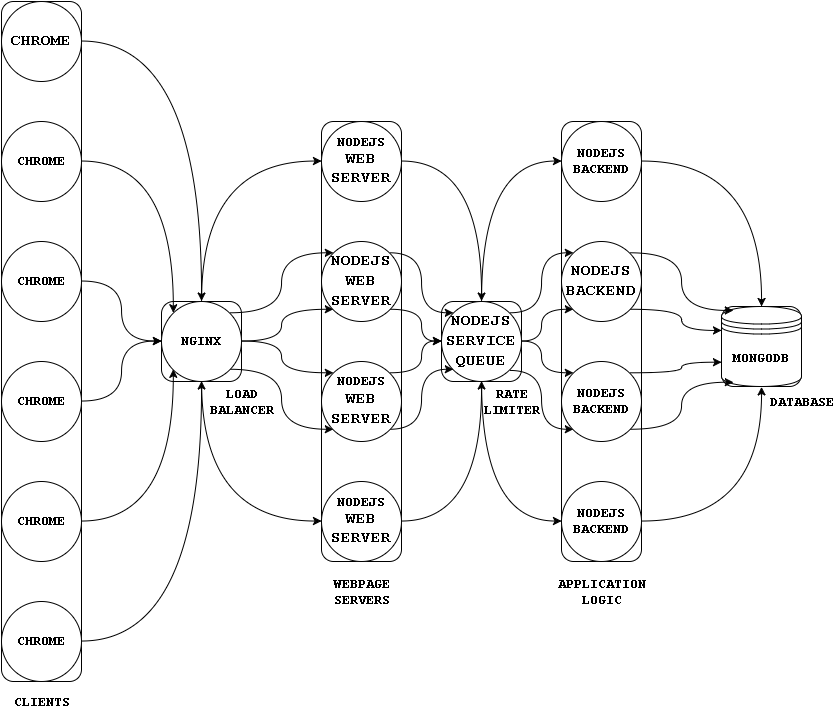

The diagram above was exported from draw.io. Its source (the exported page's mxGraphModel, read from the mxfile embedded in the PNG):
<mxGraphModel dx="1887" dy="924" grid="1" gridSize="10" guides="1" tooltips="1" connect="1" arrows="1" fold="1" page="1" pageScale="1" pageWidth="850" pageHeight="1100" background="#ffffff" math="0" shadow="0">
  <root>
    <mxCell id="0" />
    <mxCell id="1" parent="0" />
    <mxCell id="6a2ed51fddd621f7-81" value="" style="rounded=1;whiteSpace=wrap;html=1;" vertex="1" parent="1">
      <mxGeometry x="480" y="340" width="80" height="80" as="geometry" />
    </mxCell>
    <mxCell id="6a2ed51fddd621f7-54" value="" style="rounded=1;whiteSpace=wrap;html=1;" vertex="1" parent="1">
      <mxGeometry x="600" y="160" width="80" height="440" as="geometry" />
    </mxCell>
    <mxCell id="75c15666ae7087f5-34" value="" style="rounded=1;whiteSpace=wrap;html=1;" parent="1" vertex="1">
      <mxGeometry x="760" y="345" width="80" height="80" as="geometry" />
    </mxCell>
    <mxCell id="3bd9e0e2a099952c-79" value="" style="rounded=1;whiteSpace=wrap;html=1;" parent="1" vertex="1">
      <mxGeometry x="360" y="160" width="80" height="440" as="geometry" />
    </mxCell>
    <mxCell id="3bd9e0e2a099952c-78" value="" style="rounded=1;whiteSpace=wrap;html=1;" parent="1" vertex="1">
      <mxGeometry x="200" y="340" width="80" height="80" as="geometry" />
    </mxCell>
    <mxCell id="3bd9e0e2a099952c-77" value="" style="rounded=1;whiteSpace=wrap;html=1;" parent="1" vertex="1">
      <mxGeometry x="40" y="40" width="80" height="680" as="geometry" />
    </mxCell>
    <mxCell id="75c15666ae7087f5-33" value="&lt;font face=&quot;Courier New&quot; style=&quot;font-size: 14px&quot;&gt;&lt;b&gt;MONGODB&lt;/b&gt;&lt;/font&gt;" style="shape=datastore;whiteSpace=wrap;html=1;" parent="1" vertex="1">
      <mxGeometry x="760" y="345" width="80" height="80" as="geometry" />
    </mxCell>
    <mxCell id="75c15666ae7087f5-46" value="&lt;font face=&quot;Courier New&quot; style=&quot;font-size: 14px&quot;&gt;&lt;b&gt;DATABASE&lt;/b&gt;&lt;/font&gt;" style="text;html=1;strokeColor=none;fillColor=none;align=center;verticalAlign=middle;whiteSpace=wrap;" parent="1" vertex="1">
      <mxGeometry x="820" y="430" width="40" height="20" as="geometry" />
    </mxCell>
    <mxCell id="75c15666ae7087f5-47" value="&lt;font face=&quot;Courier New&quot; style=&quot;font-size: 14px&quot;&gt;&lt;b&gt;CLIENTS&lt;/b&gt;&lt;/font&gt;" style="text;html=1;strokeColor=none;fillColor=none;align=center;verticalAlign=middle;whiteSpace=wrap;" parent="1" vertex="1">
      <mxGeometry x="60" y="730" width="40" height="20" as="geometry" />
    </mxCell>
    <mxCell id="75c15666ae7087f5-52" value="&lt;font face=&quot;Courier New&quot; style=&quot;font-size: 14px&quot;&gt;&lt;b&gt;LOAD BALANCER&lt;/b&gt;&lt;/font&gt;" style="text;html=1;strokeColor=none;fillColor=none;align=center;verticalAlign=middle;whiteSpace=wrap;" parent="1" vertex="1">
      <mxGeometry x="260" y="430" width="40" height="20" as="geometry" />
    </mxCell>
    <mxCell id="75c15666ae7087f5-54" value="&lt;font face=&quot;Courier New&quot; style=&quot;font-size: 14px&quot;&gt;&lt;b&gt;APPLICATION LOGIC&lt;/b&gt;&lt;/font&gt;" style="text;html=1;strokeColor=none;fillColor=none;align=center;verticalAlign=middle;whiteSpace=wrap;" parent="1" vertex="1">
      <mxGeometry x="620" y="620" width="40" height="20" as="geometry" />
    </mxCell>
    <mxCell id="6a2ed51fddd621f7-59" style="edgeStyle=orthogonalEdgeStyle;curved=1;rounded=0;html=1;exitX=0.5;exitY=0;entryX=0;entryY=0.5;jettySize=auto;orthogonalLoop=1;" edge="1" parent="1" source="6a2ed51fddd621f7-11" target="6a2ed51fddd621f7-57">
      <mxGeometry relative="1" as="geometry" />
    </mxCell>
    <mxCell id="6a2ed51fddd621f7-61" style="edgeStyle=orthogonalEdgeStyle;curved=1;rounded=0;html=1;exitX=1;exitY=0;entryX=0;entryY=0;jettySize=auto;orthogonalLoop=1;" edge="1" parent="1" source="6a2ed51fddd621f7-11" target="6a2ed51fddd621f7-58">
      <mxGeometry relative="1" as="geometry" />
    </mxCell>
    <mxCell id="6a2ed51fddd621f7-64" style="edgeStyle=orthogonalEdgeStyle;curved=1;rounded=0;html=1;exitX=1;exitY=1;entryX=0;entryY=1;jettySize=auto;orthogonalLoop=1;" edge="1" parent="1" source="6a2ed51fddd621f7-11" target="6a2ed51fddd621f7-56">
      <mxGeometry relative="1" as="geometry" />
    </mxCell>
    <mxCell id="6a2ed51fddd621f7-65" style="edgeStyle=orthogonalEdgeStyle;curved=1;rounded=0;html=1;exitX=0.5;exitY=1;entryX=0;entryY=0.5;jettySize=auto;orthogonalLoop=1;" edge="1" parent="1" source="6a2ed51fddd621f7-11" target="6a2ed51fddd621f7-55">
      <mxGeometry relative="1" as="geometry" />
    </mxCell>
    <mxCell id="6a2ed51fddd621f7-66" style="edgeStyle=orthogonalEdgeStyle;curved=1;rounded=0;html=1;exitX=1;exitY=0.5;entryX=0;entryY=1;jettySize=auto;orthogonalLoop=1;" edge="1" parent="1" source="6a2ed51fddd621f7-11" target="6a2ed51fddd621f7-58">
      <mxGeometry relative="1" as="geometry" />
    </mxCell>
    <mxCell id="6a2ed51fddd621f7-67" style="edgeStyle=orthogonalEdgeStyle;curved=1;rounded=0;html=1;exitX=1;exitY=0.5;entryX=0;entryY=0;jettySize=auto;orthogonalLoop=1;" edge="1" parent="1" source="6a2ed51fddd621f7-11" target="6a2ed51fddd621f7-56">
      <mxGeometry relative="1" as="geometry" />
    </mxCell>
    <mxCell id="6a2ed51fddd621f7-11" value="&lt;font face=&quot;Courier New&quot; size=&quot;3&quot;&gt;&lt;b&gt;NODEJS&lt;/b&gt;&lt;/font&gt;&lt;div&gt;&lt;font face=&quot;Courier New&quot; size=&quot;3&quot;&gt;&lt;b&gt;SERVICE&lt;/b&gt;&lt;/font&gt;&lt;/div&gt;&lt;div&gt;&lt;font face=&quot;Courier New&quot; size=&quot;3&quot;&gt;&lt;b&gt;QUEUE&lt;/b&gt;&lt;/font&gt;&lt;/div&gt;" style="ellipse;whiteSpace=wrap;html=1;aspect=fixed;" vertex="1" parent="1">
      <mxGeometry x="480" y="340" width="80" height="80" as="geometry" />
    </mxCell>
    <mxCell id="6a2ed51fddd621f7-28" style="edgeStyle=orthogonalEdgeStyle;curved=1;rounded=0;html=1;exitX=1;exitY=0.5;entryX=0.5;entryY=1;jettySize=auto;orthogonalLoop=1;" edge="1" parent="1" source="6a2ed51fddd621f7-15" target="3bd9e0e2a099952c-78">
      <mxGeometry relative="1" as="geometry" />
    </mxCell>
    <mxCell id="6a2ed51fddd621f7-15" value="&lt;b&gt;&lt;font face=&quot;Courier New&quot; style=&quot;font-size: 14px&quot;&gt;CHROME&lt;/font&gt;&lt;/b&gt;" style="ellipse;whiteSpace=wrap;html=1;aspect=fixed;" vertex="1" parent="1">
      <mxGeometry x="40" y="640" width="80" height="80" as="geometry" />
    </mxCell>
    <mxCell id="6a2ed51fddd621f7-27" style="edgeStyle=orthogonalEdgeStyle;curved=1;rounded=0;html=1;exitX=1;exitY=0.5;entryX=0;entryY=1;jettySize=auto;orthogonalLoop=1;" edge="1" parent="1" source="6a2ed51fddd621f7-17" target="6a2ed51fddd621f7-22">
      <mxGeometry relative="1" as="geometry" />
    </mxCell>
    <mxCell id="6a2ed51fddd621f7-17" value="&lt;b&gt;&lt;font face=&quot;Courier New&quot; style=&quot;font-size: 14px&quot;&gt;CHROME&lt;/font&gt;&lt;/b&gt;" style="ellipse;whiteSpace=wrap;html=1;aspect=fixed;" vertex="1" parent="1">
      <mxGeometry x="40" y="520" width="80" height="80" as="geometry" />
    </mxCell>
    <mxCell id="6a2ed51fddd621f7-26" style="edgeStyle=orthogonalEdgeStyle;curved=1;rounded=0;html=1;exitX=1;exitY=0.5;jettySize=auto;orthogonalLoop=1;" edge="1" parent="1" source="6a2ed51fddd621f7-18" target="6a2ed51fddd621f7-22">
      <mxGeometry relative="1" as="geometry" />
    </mxCell>
    <mxCell id="6a2ed51fddd621f7-18" value="&lt;b&gt;&lt;font face=&quot;Courier New&quot; style=&quot;font-size: 14px&quot;&gt;CHROME&lt;/font&gt;&lt;/b&gt;" style="ellipse;whiteSpace=wrap;html=1;aspect=fixed;" vertex="1" parent="1">
      <mxGeometry x="40" y="400" width="80" height="80" as="geometry" />
    </mxCell>
    <mxCell id="6a2ed51fddd621f7-25" style="edgeStyle=orthogonalEdgeStyle;curved=1;rounded=0;html=1;exitX=1;exitY=0.5;entryX=0;entryY=0.5;jettySize=auto;orthogonalLoop=1;" edge="1" parent="1" source="6a2ed51fddd621f7-19" target="6a2ed51fddd621f7-22">
      <mxGeometry relative="1" as="geometry" />
    </mxCell>
    <mxCell id="6a2ed51fddd621f7-19" value="&lt;b&gt;&lt;font face=&quot;Courier New&quot; style=&quot;font-size: 14px&quot;&gt;CHROME&lt;/font&gt;&lt;/b&gt;" style="ellipse;whiteSpace=wrap;html=1;aspect=fixed;" vertex="1" parent="1">
      <mxGeometry x="40" y="280" width="80" height="80" as="geometry" />
    </mxCell>
    <mxCell id="6a2ed51fddd621f7-24" style="edgeStyle=orthogonalEdgeStyle;curved=1;rounded=0;html=1;exitX=1;exitY=0.5;entryX=0;entryY=0;jettySize=auto;orthogonalLoop=1;" edge="1" parent="1" source="6a2ed51fddd621f7-20" target="6a2ed51fddd621f7-22">
      <mxGeometry relative="1" as="geometry" />
    </mxCell>
    <mxCell id="6a2ed51fddd621f7-20" value="&lt;b&gt;&lt;font face=&quot;Courier New&quot; style=&quot;font-size: 14px&quot;&gt;CHROME&lt;/font&gt;&lt;/b&gt;" style="ellipse;whiteSpace=wrap;html=1;aspect=fixed;" vertex="1" parent="1">
      <mxGeometry x="40" y="160" width="80" height="80" as="geometry" />
    </mxCell>
    <mxCell id="6a2ed51fddd621f7-23" style="edgeStyle=orthogonalEdgeStyle;curved=1;rounded=0;html=1;exitX=1;exitY=0.5;entryX=0.5;entryY=0;jettySize=auto;orthogonalLoop=1;" edge="1" parent="1" source="6a2ed51fddd621f7-21" target="6a2ed51fddd621f7-22">
      <mxGeometry relative="1" as="geometry" />
    </mxCell>
    <mxCell id="6a2ed51fddd621f7-21" value="&lt;font face=&quot;Courier New&quot; size=&quot;3&quot;&gt;&lt;b&gt;CHROME&lt;/b&gt;&lt;/font&gt;" style="ellipse;whiteSpace=wrap;html=1;aspect=fixed;" vertex="1" parent="1">
      <mxGeometry x="40" y="40" width="80" height="80" as="geometry" />
    </mxCell>
    <mxCell id="6a2ed51fddd621f7-40" style="edgeStyle=orthogonalEdgeStyle;curved=1;rounded=0;html=1;exitX=0.5;exitY=0;entryX=0;entryY=0.5;jettySize=auto;orthogonalLoop=1;" edge="1" parent="1" source="6a2ed51fddd621f7-22" target="6a2ed51fddd621f7-38">
      <mxGeometry relative="1" as="geometry" />
    </mxCell>
    <mxCell id="6a2ed51fddd621f7-41" style="edgeStyle=orthogonalEdgeStyle;curved=1;rounded=0;html=1;exitX=1;exitY=0;entryX=0;entryY=0;jettySize=auto;orthogonalLoop=1;" edge="1" parent="1" source="6a2ed51fddd621f7-22" target="6a2ed51fddd621f7-39">
      <mxGeometry relative="1" as="geometry" />
    </mxCell>
    <mxCell id="6a2ed51fddd621f7-42" style="edgeStyle=orthogonalEdgeStyle;curved=1;rounded=0;html=1;exitX=1;exitY=0.5;entryX=0;entryY=1;jettySize=auto;orthogonalLoop=1;" edge="1" parent="1" source="6a2ed51fddd621f7-22" target="6a2ed51fddd621f7-39">
      <mxGeometry relative="1" as="geometry" />
    </mxCell>
    <mxCell id="6a2ed51fddd621f7-43" style="edgeStyle=orthogonalEdgeStyle;curved=1;rounded=0;html=1;exitX=1;exitY=0.5;entryX=0;entryY=0;jettySize=auto;orthogonalLoop=1;" edge="1" parent="1" source="6a2ed51fddd621f7-22" target="6a2ed51fddd621f7-37">
      <mxGeometry relative="1" as="geometry" />
    </mxCell>
    <mxCell id="6a2ed51fddd621f7-44" style="edgeStyle=orthogonalEdgeStyle;curved=1;rounded=0;html=1;exitX=1;exitY=1;entryX=0;entryY=1;jettySize=auto;orthogonalLoop=1;" edge="1" parent="1" source="6a2ed51fddd621f7-22" target="6a2ed51fddd621f7-37">
      <mxGeometry relative="1" as="geometry" />
    </mxCell>
    <mxCell id="6a2ed51fddd621f7-45" style="edgeStyle=orthogonalEdgeStyle;curved=1;rounded=0;html=1;exitX=0.5;exitY=1;entryX=0;entryY=0.5;jettySize=auto;orthogonalLoop=1;" edge="1" parent="1" source="6a2ed51fddd621f7-22" target="6a2ed51fddd621f7-36">
      <mxGeometry relative="1" as="geometry" />
    </mxCell>
    <mxCell id="6a2ed51fddd621f7-22" value="&lt;font face=&quot;Courier New&quot; style=&quot;font-size: 14px&quot;&gt;&lt;b&gt;NGINX&lt;/b&gt;&lt;/font&gt;" style="ellipse;whiteSpace=wrap;html=1;aspect=fixed;" vertex="1" parent="1">
      <mxGeometry x="200" y="340" width="80" height="80" as="geometry" />
    </mxCell>
    <mxCell id="6a2ed51fddd621f7-53" style="edgeStyle=orthogonalEdgeStyle;curved=1;rounded=0;html=1;exitX=1;exitY=0.5;entryX=0.5;entryY=1;jettySize=auto;orthogonalLoop=1;" edge="1" parent="1" source="6a2ed51fddd621f7-36" target="6a2ed51fddd621f7-11">
      <mxGeometry relative="1" as="geometry" />
    </mxCell>
    <mxCell id="6a2ed51fddd621f7-36" value="&lt;b&gt;&lt;font face=&quot;Courier New&quot; style=&quot;font-size: 14px&quot;&gt;NODEJS&lt;/font&gt;&lt;/b&gt;&lt;div&gt;&lt;b&gt;&lt;font face=&quot;Courier New&quot; size=&quot;3&quot;&gt;WEB&lt;/font&gt;&lt;/b&gt;&lt;/div&gt;&lt;div&gt;&lt;b&gt;&lt;font face=&quot;Courier New&quot; size=&quot;3&quot;&gt;SERVER&lt;/font&gt;&lt;/b&gt;&lt;/div&gt;" style="ellipse;whiteSpace=wrap;html=1;aspect=fixed;" vertex="1" parent="1">
      <mxGeometry x="360" y="520" width="80" height="80" as="geometry" />
    </mxCell>
    <mxCell id="6a2ed51fddd621f7-51" style="edgeStyle=orthogonalEdgeStyle;curved=1;rounded=0;html=1;exitX=1;exitY=0;entryX=0;entryY=0.5;jettySize=auto;orthogonalLoop=1;" edge="1" parent="1" source="6a2ed51fddd621f7-37" target="6a2ed51fddd621f7-11">
      <mxGeometry relative="1" as="geometry" />
    </mxCell>
    <mxCell id="6a2ed51fddd621f7-52" style="edgeStyle=orthogonalEdgeStyle;curved=1;rounded=0;html=1;exitX=1;exitY=1;entryX=0;entryY=1;jettySize=auto;orthogonalLoop=1;" edge="1" parent="1" source="6a2ed51fddd621f7-37" target="6a2ed51fddd621f7-11">
      <mxGeometry relative="1" as="geometry" />
    </mxCell>
    <mxCell id="6a2ed51fddd621f7-37" value="&lt;font face=&quot;Courier New&quot; style=&quot;font-size: 14px&quot;&gt;&lt;b&gt;NODEJS&lt;/b&gt;&lt;/font&gt;&lt;div&gt;&lt;font face=&quot;Courier New&quot; size=&quot;3&quot;&gt;&lt;b&gt;WEB&lt;/b&gt;&lt;/font&gt;&lt;/div&gt;&lt;div&gt;&lt;font face=&quot;Courier New&quot; size=&quot;3&quot;&gt;&lt;b&gt;SERVER&lt;/b&gt;&lt;/font&gt;&lt;/div&gt;" style="ellipse;whiteSpace=wrap;html=1;aspect=fixed;" vertex="1" parent="1">
      <mxGeometry x="360" y="400" width="80" height="80" as="geometry" />
    </mxCell>
    <mxCell id="6a2ed51fddd621f7-46" style="edgeStyle=orthogonalEdgeStyle;curved=1;rounded=0;html=1;exitX=1;exitY=0.5;entryX=0.5;entryY=0;jettySize=auto;orthogonalLoop=1;" edge="1" parent="1" source="6a2ed51fddd621f7-38" target="6a2ed51fddd621f7-11">
      <mxGeometry relative="1" as="geometry" />
    </mxCell>
    <mxCell id="6a2ed51fddd621f7-38" value="&lt;b&gt;&lt;font face=&quot;Courier New&quot; style=&quot;font-size: 14px&quot;&gt;NODEJS&lt;/font&gt;&lt;/b&gt;&lt;div&gt;&lt;b&gt;&lt;font face=&quot;Courier New&quot; size=&quot;3&quot;&gt;WEB&lt;/font&gt;&lt;/b&gt;&lt;/div&gt;&lt;div&gt;&lt;b&gt;&lt;font face=&quot;Courier New&quot; size=&quot;3&quot;&gt;SERVER&lt;/font&gt;&lt;/b&gt;&lt;/div&gt;" style="ellipse;whiteSpace=wrap;html=1;aspect=fixed;" vertex="1" parent="1">
      <mxGeometry x="360" y="160" width="80" height="80" as="geometry" />
    </mxCell>
    <mxCell id="6a2ed51fddd621f7-47" style="edgeStyle=orthogonalEdgeStyle;curved=1;rounded=0;html=1;exitX=1;exitY=0;entryX=0;entryY=0;jettySize=auto;orthogonalLoop=1;" edge="1" parent="1" source="6a2ed51fddd621f7-39" target="6a2ed51fddd621f7-11">
      <mxGeometry relative="1" as="geometry" />
    </mxCell>
    <mxCell id="6a2ed51fddd621f7-48" style="edgeStyle=orthogonalEdgeStyle;curved=1;rounded=0;html=1;exitX=1;exitY=1;entryX=0;entryY=0.5;jettySize=auto;orthogonalLoop=1;" edge="1" parent="1" source="6a2ed51fddd621f7-39" target="6a2ed51fddd621f7-11">
      <mxGeometry relative="1" as="geometry" />
    </mxCell>
    <mxCell id="6a2ed51fddd621f7-39" value="&lt;font face=&quot;Courier New&quot; size=&quot;3&quot;&gt;&lt;b&gt;NODEJS&lt;/b&gt;&lt;/font&gt;&lt;div&gt;&lt;font face=&quot;Courier New&quot; size=&quot;3&quot;&gt;&lt;b&gt;WEB&lt;/b&gt;&lt;/font&gt;&lt;/div&gt;&lt;div&gt;&lt;font face=&quot;Courier New&quot; size=&quot;3&quot;&gt;&lt;b&gt;SERVER&lt;/b&gt;&lt;/font&gt;&lt;/div&gt;" style="ellipse;whiteSpace=wrap;html=1;aspect=fixed;" vertex="1" parent="1">
      <mxGeometry x="360" y="280" width="80" height="80" as="geometry" />
    </mxCell>
    <mxCell id="6a2ed51fddd621f7-76" style="edgeStyle=orthogonalEdgeStyle;curved=1;rounded=0;html=1;exitX=1;exitY=0.5;entryX=0.5;entryY=1;jettySize=auto;orthogonalLoop=1;" edge="1" parent="1" source="6a2ed51fddd621f7-55" target="75c15666ae7087f5-33">
      <mxGeometry relative="1" as="geometry" />
    </mxCell>
    <mxCell id="6a2ed51fddd621f7-55" value="&lt;font face=&quot;Courier New&quot;&gt;&lt;span style=&quot;font-size: 14px&quot;&gt;&lt;b&gt;NODEJS&lt;/b&gt;&lt;/span&gt;&lt;/font&gt;&lt;div&gt;&lt;font face=&quot;Courier New&quot;&gt;&lt;span style=&quot;font-size: 14px&quot;&gt;&lt;b&gt;BACKEND&lt;/b&gt;&lt;/span&gt;&lt;/font&gt;&lt;/div&gt;" style="ellipse;whiteSpace=wrap;html=1;aspect=fixed;" vertex="1" parent="1">
      <mxGeometry x="600" y="520" width="80" height="80" as="geometry" />
    </mxCell>
    <mxCell id="6a2ed51fddd621f7-74" style="edgeStyle=orthogonalEdgeStyle;curved=1;rounded=0;html=1;exitX=1;exitY=0;entryX=0;entryY=0.7;jettySize=auto;orthogonalLoop=1;" edge="1" parent="1" source="6a2ed51fddd621f7-56" target="75c15666ae7087f5-33">
      <mxGeometry relative="1" as="geometry" />
    </mxCell>
    <mxCell id="6a2ed51fddd621f7-75" style="edgeStyle=orthogonalEdgeStyle;curved=1;rounded=0;html=1;exitX=1;exitY=1;entryX=0.15;entryY=0.95;entryPerimeter=0;jettySize=auto;orthogonalLoop=1;" edge="1" parent="1" source="6a2ed51fddd621f7-56" target="75c15666ae7087f5-33">
      <mxGeometry relative="1" as="geometry" />
    </mxCell>
    <mxCell id="6a2ed51fddd621f7-56" value="&lt;font face=&quot;Courier New&quot;&gt;&lt;span style=&quot;font-size: 14px&quot;&gt;&lt;b&gt;NODEJS&lt;/b&gt;&lt;/span&gt;&lt;/font&gt;&lt;div&gt;&lt;font face=&quot;Courier New&quot;&gt;&lt;span style=&quot;font-size: 14px&quot;&gt;&lt;b&gt;BACKEND&lt;/b&gt;&lt;/span&gt;&lt;/font&gt;&lt;/div&gt;" style="ellipse;whiteSpace=wrap;html=1;aspect=fixed;" vertex="1" parent="1">
      <mxGeometry x="600" y="400" width="80" height="80" as="geometry" />
    </mxCell>
    <mxCell id="6a2ed51fddd621f7-69" style="edgeStyle=orthogonalEdgeStyle;curved=1;rounded=0;html=1;exitX=1;exitY=0.5;jettySize=auto;orthogonalLoop=1;" edge="1" parent="1" source="6a2ed51fddd621f7-57" target="75c15666ae7087f5-33">
      <mxGeometry relative="1" as="geometry" />
    </mxCell>
    <mxCell id="6a2ed51fddd621f7-57" value="&lt;font face=&quot;Courier New&quot;&gt;&lt;span style=&quot;font-size: 14px&quot;&gt;&lt;b&gt;NODEJS&lt;/b&gt;&lt;/span&gt;&lt;/font&gt;&lt;div&gt;&lt;font face=&quot;Courier New&quot;&gt;&lt;span style=&quot;font-size: 14px&quot;&gt;&lt;b&gt;BACKEND&lt;/b&gt;&lt;/span&gt;&lt;/font&gt;&lt;/div&gt;" style="ellipse;whiteSpace=wrap;html=1;aspect=fixed;" vertex="1" parent="1">
      <mxGeometry x="600" y="160" width="80" height="80" as="geometry" />
    </mxCell>
    <mxCell id="6a2ed51fddd621f7-72" style="edgeStyle=orthogonalEdgeStyle;curved=1;rounded=0;html=1;exitX=1;exitY=0;entryX=0.15;entryY=0.05;entryPerimeter=0;jettySize=auto;orthogonalLoop=1;" edge="1" parent="1" source="6a2ed51fddd621f7-58" target="75c15666ae7087f5-33">
      <mxGeometry relative="1" as="geometry" />
    </mxCell>
    <mxCell id="6a2ed51fddd621f7-73" style="edgeStyle=orthogonalEdgeStyle;curved=1;rounded=0;html=1;exitX=1;exitY=1;entryX=0;entryY=0.3;jettySize=auto;orthogonalLoop=1;" edge="1" parent="1" source="6a2ed51fddd621f7-58" target="75c15666ae7087f5-33">
      <mxGeometry relative="1" as="geometry" />
    </mxCell>
    <mxCell id="6a2ed51fddd621f7-58" value="&lt;font face=&quot;Courier New&quot; size=&quot;3&quot;&gt;&lt;b&gt;NODEJS&lt;/b&gt;&lt;/font&gt;&lt;div&gt;&lt;font face=&quot;Courier New&quot; size=&quot;3&quot;&gt;&lt;b&gt;BACKEND&lt;/b&gt;&lt;/font&gt;&lt;/div&gt;" style="ellipse;whiteSpace=wrap;html=1;aspect=fixed;" vertex="1" parent="1">
      <mxGeometry x="600" y="280" width="80" height="80" as="geometry" />
    </mxCell>
    <mxCell id="6a2ed51fddd621f7-77" value="&lt;font face=&quot;Courier New&quot; style=&quot;font-size: 14px&quot;&gt;&lt;b&gt;WEBPAGE&lt;/b&gt;&lt;/font&gt;&lt;div&gt;&lt;font face=&quot;Courier New&quot; style=&quot;font-size: 14px&quot;&gt;&lt;b&gt;SERVERS&lt;/b&gt;&lt;/font&gt;&lt;/div&gt;" style="text;html=1;strokeColor=none;fillColor=none;align=center;verticalAlign=middle;whiteSpace=wrap;" vertex="1" parent="1">
      <mxGeometry x="380" y="620" width="40" height="20" as="geometry" />
    </mxCell>
    <mxCell id="6a2ed51fddd621f7-83" value="&lt;font face=&quot;Courier New&quot; style=&quot;font-size: 14px&quot;&gt;&lt;b&gt;RATE&lt;/b&gt;&lt;/font&gt;&lt;div&gt;&lt;font face=&quot;Courier New&quot; style=&quot;font-size: 14px&quot;&gt;&lt;b&gt;LIMITER&lt;/b&gt;&lt;/font&gt;&lt;/div&gt;" style="text;html=1;strokeColor=none;fillColor=none;align=center;verticalAlign=middle;whiteSpace=wrap;" vertex="1" parent="1">
      <mxGeometry x="530" y="430" width="40" height="20" as="geometry" />
    </mxCell>
  </root>
</mxGraphModel>